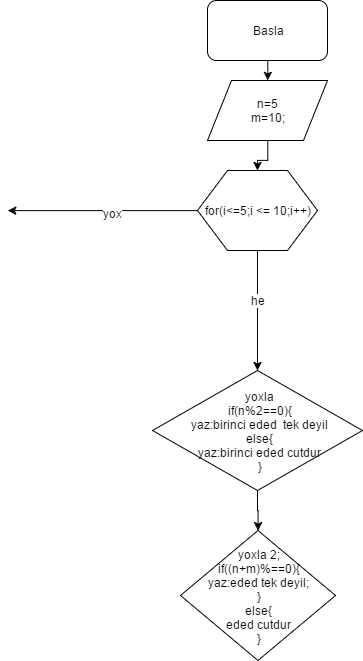

The diagram above was exported from draw.io. Its source (the exported page's mxGraphModel, read from the mxfile embedded in the PNG):
<mxGraphModel dx="694" dy="355" grid="1" gridSize="10" guides="1" tooltips="1" connect="1" arrows="1" fold="1" page="1" pageScale="1" pageWidth="850" pageHeight="1100" background="#ffffff" math="0" shadow="0">
  <root>
    <mxCell id="0" />
    <mxCell id="1" parent="0" />
    <mxCell id="4" style="edgeStyle=orthogonalEdgeStyle;rounded=0;html=1;exitX=0.5;exitY=1;entryX=0.5;entryY=0;jettySize=auto;orthogonalLoop=1;" edge="1" parent="1" source="2" target="3">
      <mxGeometry relative="1" as="geometry" />
    </mxCell>
    <mxCell id="2" value="Basla" style="rounded=1;whiteSpace=wrap;html=1;" vertex="1" parent="1">
      <mxGeometry x="360" y="40" width="120" height="60" as="geometry" />
    </mxCell>
    <mxCell id="6" style="edgeStyle=orthogonalEdgeStyle;rounded=0;html=1;exitX=0.5;exitY=1;jettySize=auto;orthogonalLoop=1;" edge="1" parent="1" source="3" target="5">
      <mxGeometry relative="1" as="geometry" />
    </mxCell>
    <mxCell id="3" value="n=5&lt;div&gt;m=10;&lt;/div&gt;" style="shape=parallelogram;whiteSpace=wrap;html=1;" vertex="1" parent="1">
      <mxGeometry x="360" y="120" width="120" height="60" as="geometry" />
    </mxCell>
    <mxCell id="7" style="edgeStyle=orthogonalEdgeStyle;rounded=0;html=1;exitX=0;exitY=0.5;jettySize=auto;orthogonalLoop=1;" edge="1" parent="1" source="5">
      <mxGeometry relative="1" as="geometry">
        <mxPoint x="160" y="250.1428571428571" as="targetPoint" />
        <Array as="points">
          <mxPoint x="260" y="250" />
          <mxPoint x="260" y="250" />
        </Array>
      </mxGeometry>
    </mxCell>
    <mxCell id="8" value="yox" style="text;html=1;resizable=0;points=[];align=center;verticalAlign=middle;labelBackgroundColor=#ffffff;" vertex="1" connectable="0" parent="7">
      <mxGeometry x="-0.0542" y="5" relative="1" as="geometry">
        <mxPoint x="5" y="-2" as="offset" />
      </mxGeometry>
    </mxCell>
    <mxCell id="9" style="edgeStyle=orthogonalEdgeStyle;rounded=0;html=1;exitX=0.5;exitY=1;jettySize=auto;orthogonalLoop=1;" edge="1" parent="1" source="5">
      <mxGeometry relative="1" as="geometry">
        <mxPoint x="410" y="410" as="targetPoint" />
      </mxGeometry>
    </mxCell>
    <mxCell id="10" value="he" style="text;html=1;resizable=0;points=[];align=center;verticalAlign=middle;labelBackgroundColor=#ffffff;" vertex="1" connectable="0" parent="9">
      <mxGeometry x="-0.1728" relative="1" as="geometry">
        <mxPoint as="offset" />
      </mxGeometry>
    </mxCell>
    <mxCell id="5" value="for(i&amp;lt;=5;i &amp;lt;= 10;i++)" style="shape=hexagon;perimeter=hexagonPerimeter;whiteSpace=wrap;html=1;" vertex="1" parent="1">
      <mxGeometry x="350" y="210" width="120" height="80" as="geometry" />
    </mxCell>
    <mxCell id="15" style="edgeStyle=orthogonalEdgeStyle;rounded=0;html=1;exitX=0.5;exitY=1;entryX=0.5;entryY=0;jettySize=auto;orthogonalLoop=1;" edge="1" parent="1" source="12" target="14">
      <mxGeometry relative="1" as="geometry" />
    </mxCell>
    <mxCell id="12" value="&lt;span&gt;yoxla&lt;/span&gt;&lt;div&gt;if(n%2==0){&lt;/div&gt;&lt;div&gt;yaz:birinci eded &amp;nbsp;tek deyil&lt;/div&gt;&lt;div&gt;else{&lt;/div&gt;&lt;div&gt;yaz:birinci eded cutdur&lt;/div&gt;&lt;div&gt;}&lt;/div&gt;" style="rhombus;whiteSpace=wrap;html=1;" vertex="1" parent="1">
      <mxGeometry x="305" y="410" width="210" height="120" as="geometry" />
    </mxCell>
    <mxCell id="14" value="yoxla 2;&lt;div&gt;if((n+m)%==0){&lt;/div&gt;&lt;div&gt;yaz:eded tek deyil;&lt;/div&gt;&lt;div&gt;}&lt;/div&gt;&lt;div&gt;else{&lt;/div&gt;&lt;div&gt;eded cutdur&lt;/div&gt;&lt;div&gt;}&lt;/div&gt;" style="rhombus;whiteSpace=wrap;html=1;" vertex="1" parent="1">
      <mxGeometry x="333" y="570" width="155" height="130" as="geometry" />
    </mxCell>
  </root>
</mxGraphModel>